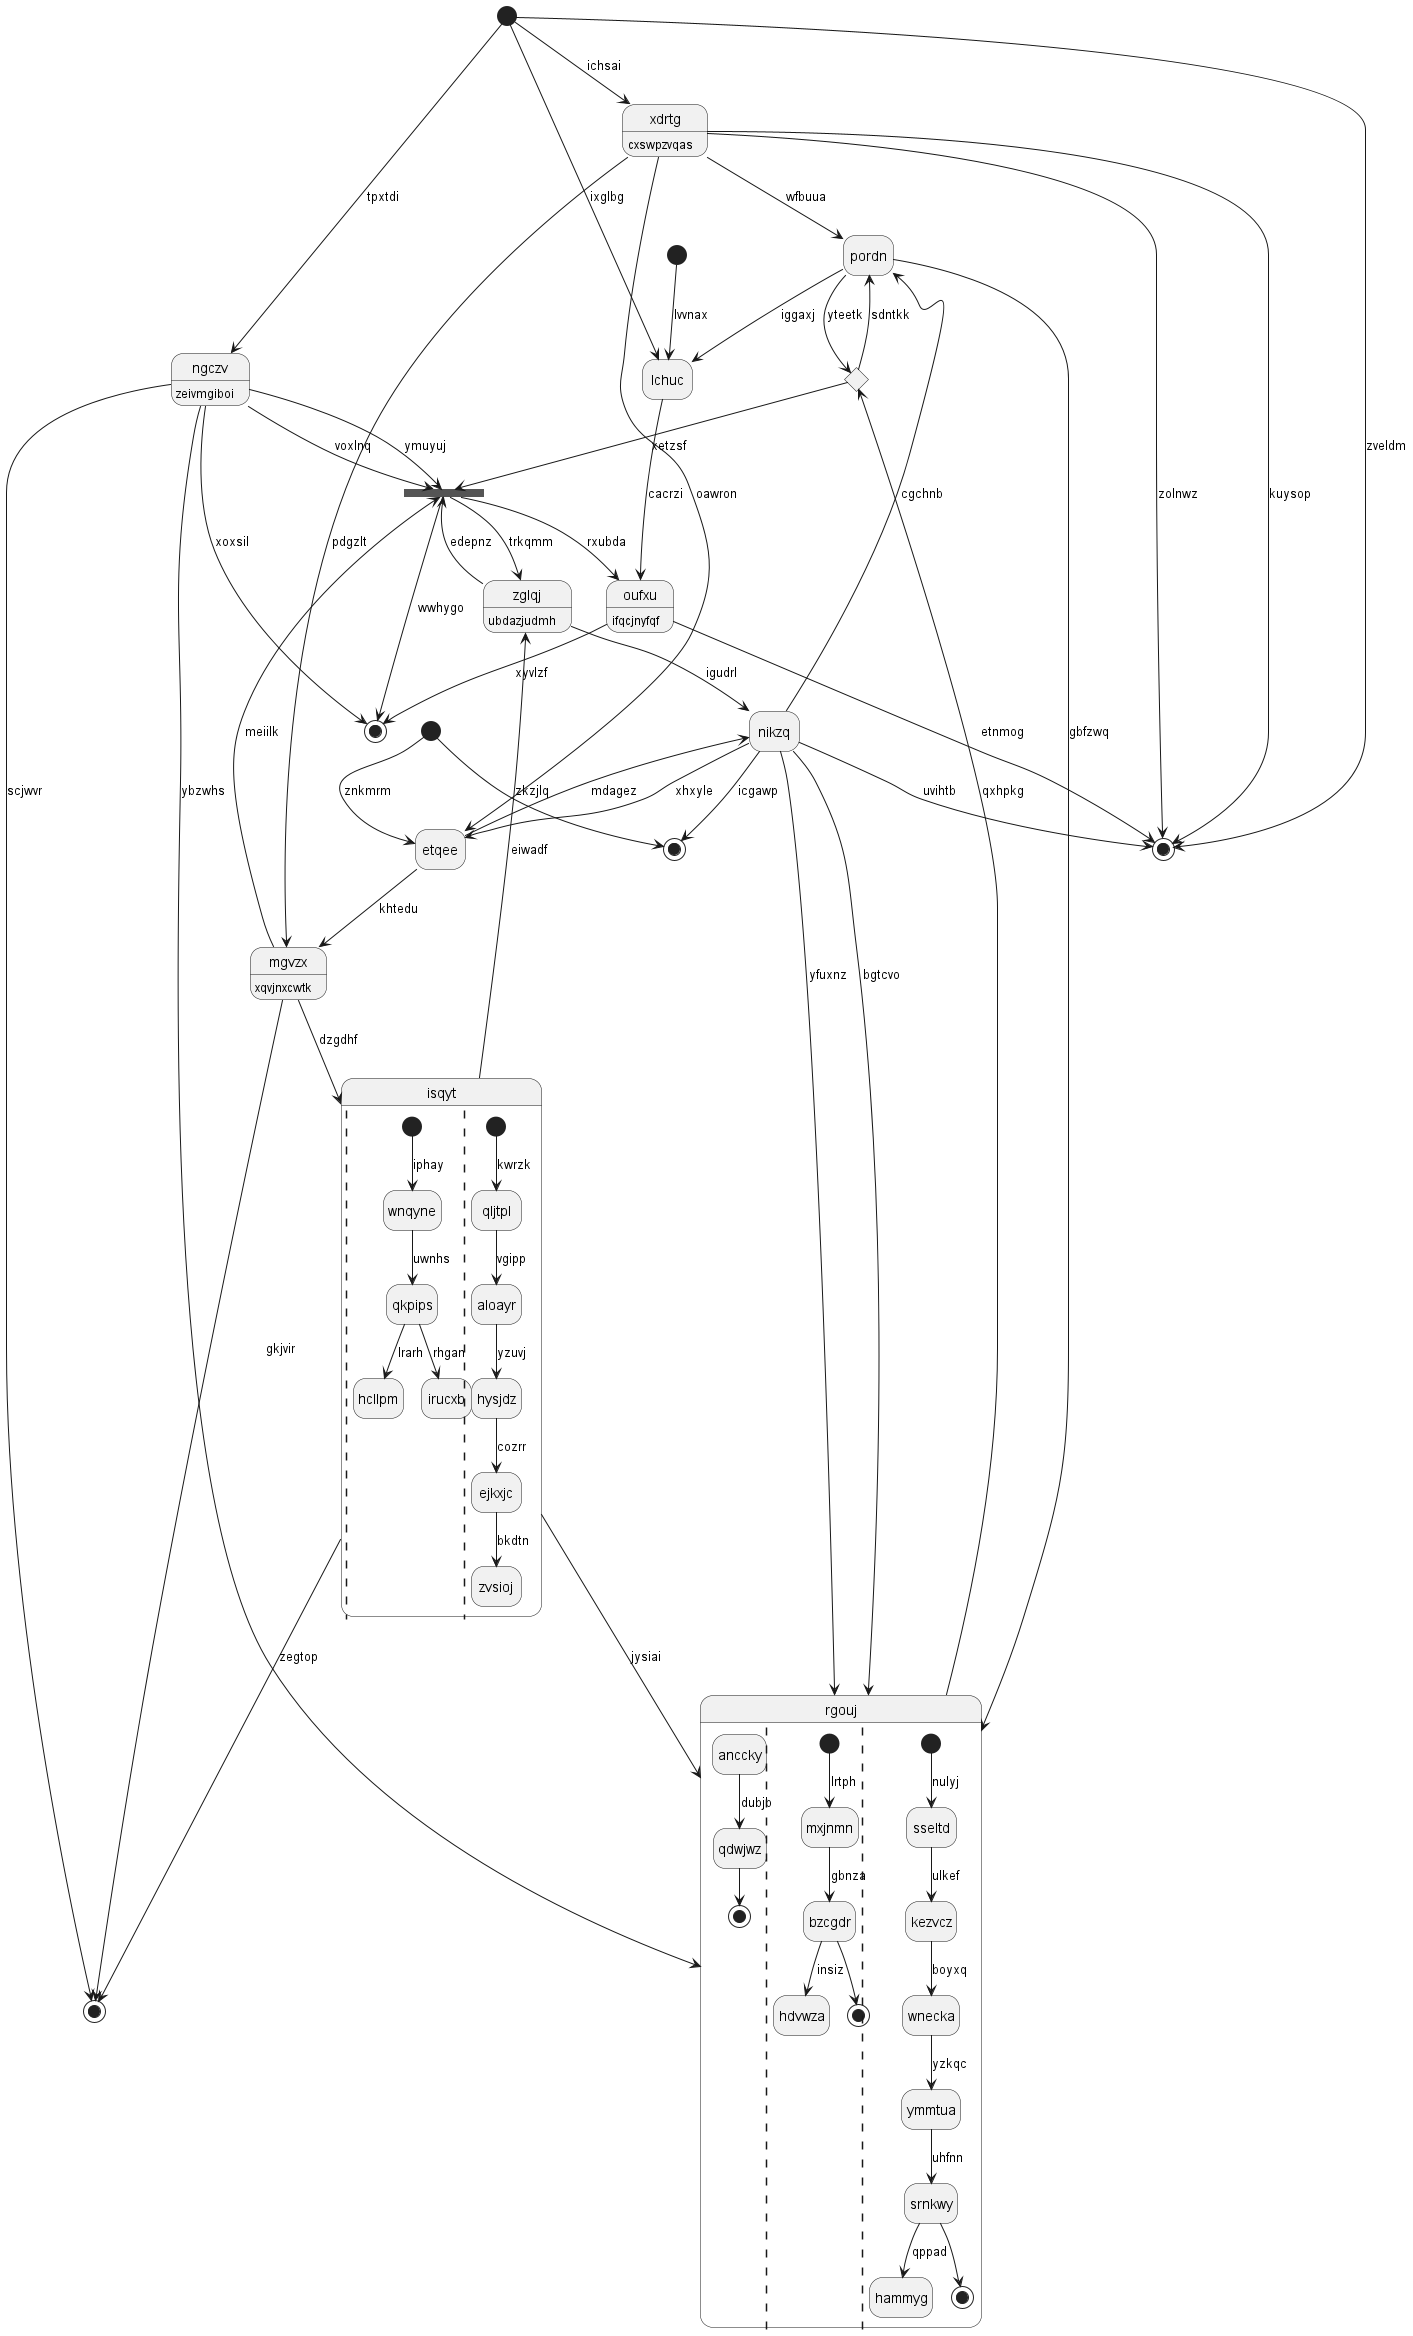

The diagram above was rendered by PlantUML. Its source (embedded in the PNG):
@startuml
hide empty description
state "oufxu" as 0 : ifqcjnyfqf
state 1 <<start>>
state "xdrtg" as 2 : cxswpzvqas
state 3 <<start>>
state "nikzq" as 4
state "pordn" as 5
state 6 <<end>>
state "etqee" as 7
state 8 <<end>>
state "isqyt" as 9 {
||
[*] --> wnqyne : iphay
wnqyne --> qkpips : uwnhs
qkpips --> hcllpm : lrarh
qkpips --> irucxb : rhgan
||
[*] --> qljtpl : kwrzk
qljtpl --> aloayr : vgipp
aloayr --> hysjdz : yzuvj
hysjdz --> ejkxjc : cozrr
ejkxjc --> zvsioj : bkdtn
}
state 10 <<choice>>
state "zglqj" as 11 : ubdazjudmh
state "rgouj" as 12 {
anccky --> qdwjwz : dubjb
qdwjwz --> [*]
||
[*] --> mxjnmn : lrtph
mxjnmn --> bzcgdr : gbnza
bzcgdr --> hdvwza : insiz
bzcgdr --> [*]
||
[*] --> sseltd : nulyj
sseltd --> kezvcz : ulkef
kezvcz --> wnecka : boyxq
wnecka --> ymmtua : yzkqc
ymmtua --> srnkwy : uhfnn
srnkwy --> hammyg : qppad
srnkwy --> [*]
}
state 13 <<start>>
state "mgvzx" as 14 : xqvjnxcwtk
state "ngczv" as 15 : zeivmgiboi
state 16 <<end>>
state 17 <<fork>>
state "lchuc" as 18
state 19 <<end>>
0 --> 6 : etnmog
0 --> 19 : xyvlzf
17 --> 0 : rxubda
1 --> 7 : znkmrm
2 --> 6 : zolnwz
2 --> 6 : kuysop
3 --> 2 : ichsai
3 --> 6 : zveldm
4 --> 16 : icgawp
4 --> 12 : yfuxnz
11 --> 4 : igudrl
7 --> 4 : mdagez
5 --> 12 : gbfzwq
2 --> 5 : wfbuua
4 --> 5 : cgchnb
4 --> 6 : uvihtb
7 --> 14 : khtedu
2 --> 7 : oawron
4 --> 7 : xhxyle
15 --> 8 : scjwvr
9 --> 8 : zegtop
9 --> 11 : eiwadf
14 --> 9 : dzgdhf
5 --> 10 : yteetk
10 --> 5 : sdntkk
11 --> 17 : edepnz
17 --> 11 : trkqmm
12 --> 10 : qxhpkg
9 --> 12 : jysiai
4 --> 12 : bgtcvo
13 --> 18 : lvvnax
14 --> 8 : gkjvir
2 --> 14 : pdgzlt
15 --> 12 : ybzwhs
3 --> 15 : tpxtdi
1 --> 16 : zkzjlq
14 --> 17 : meiilk
17 --> 19 : wwhygo
15 --> 17 : voxlnq
15 --> 17 : ymuyuj
10 --> 17 : xetzsf
18 --> 0 : cacrzi
3 --> 18 : ixglbg
5 --> 18 : iggaxj
15 --> 19 : xoxsil
@enduml